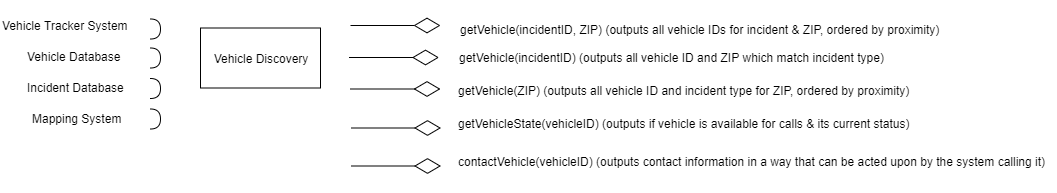

The diagram above was exported from draw.io. Its source (the exported page's mxGraphModel, read from the mxfile embedded in the PNG):
<mxGraphModel dx="910" dy="1219" grid="1" gridSize="10" guides="1" tooltips="1" connect="1" arrows="1" fold="1" page="1" pageScale="1" pageWidth="850" pageHeight="1100" math="0" shadow="0">
  <root>
    <mxCell id="0" />
    <mxCell id="1" parent="0" />
    <mxCell id="_ttbokQBN7IxmrjXHGCv-1" value="Vehicle Discovery" style="rounded=0;whiteSpace=wrap;html=1;" parent="1" vertex="1">
      <mxGeometry x="225" y="109.5" width="120" height="60" as="geometry" />
    </mxCell>
    <mxCell id="_ttbokQBN7IxmrjXHGCv-5" value="" style="shape=requiredInterface;html=1;verticalLabelPosition=bottom;" parent="1" vertex="1">
      <mxGeometry x="175" y="100.5" width="10" height="20" as="geometry" />
    </mxCell>
    <mxCell id="_ttbokQBN7IxmrjXHGCv-9" value="" style="shape=requiredInterface;html=1;verticalLabelPosition=bottom;" parent="1" vertex="1">
      <mxGeometry x="175" y="129.5" width="10" height="20" as="geometry" />
    </mxCell>
    <mxCell id="_ttbokQBN7IxmrjXHGCv-11" value="Vehicle Tracker System" style="text;html=1;resizable=0;points=[];autosize=1;align=left;verticalAlign=top;spacingTop=-4;" parent="1" vertex="1">
      <mxGeometry x="25" y="98" width="140" height="20" as="geometry" />
    </mxCell>
    <mxCell id="_ttbokQBN7IxmrjXHGCv-12" value="Vehicle Database" style="text;html=1;resizable=0;points=[];autosize=1;align=left;verticalAlign=top;spacingTop=-4;" parent="1" vertex="1">
      <mxGeometry x="50" y="129" width="110" height="20" as="geometry" />
    </mxCell>
    <mxCell id="_ttbokQBN7IxmrjXHGCv-16" value="" style="shape=requiredInterface;html=1;verticalLabelPosition=bottom;" parent="1" vertex="1">
      <mxGeometry x="175" y="160" width="10" height="20" as="geometry" />
    </mxCell>
    <mxCell id="_ttbokQBN7IxmrjXHGCv-17" value="Incident Database" style="text;html=1;resizable=0;points=[];autosize=1;align=left;verticalAlign=top;spacingTop=-4;" parent="1" vertex="1">
      <mxGeometry x="50" y="160" width="110" height="20" as="geometry" />
    </mxCell>
    <mxCell id="_ttbokQBN7IxmrjXHGCv-19" value="" style="endArrow=diamondThin;endFill=0;endSize=24;html=1;" parent="1" edge="1">
      <mxGeometry width="160" relative="1" as="geometry">
        <mxPoint x="375" y="107" as="sourcePoint" />
        <mxPoint x="465" y="107" as="targetPoint" />
      </mxGeometry>
    </mxCell>
    <mxCell id="_ttbokQBN7IxmrjXHGCv-20" value="getVehicle(incidentID, ZIP) (outputs all vehicle IDs for incident &amp;amp; ZIP, ordered by proximity)" style="text;html=1;resizable=0;points=[];autosize=1;align=left;verticalAlign=top;spacingTop=-4;" parent="1" vertex="1">
      <mxGeometry x="483" y="101.5" width="490" height="20" as="geometry" />
    </mxCell>
    <mxCell id="_ttbokQBN7IxmrjXHGCv-21" value="" style="endArrow=diamondThin;endFill=0;endSize=24;html=1;" parent="1" edge="1">
      <mxGeometry width="160" relative="1" as="geometry">
        <mxPoint x="373.5" y="139" as="sourcePoint" />
        <mxPoint x="463.5" y="139" as="targetPoint" />
      </mxGeometry>
    </mxCell>
    <mxCell id="_ttbokQBN7IxmrjXHGCv-23" value="getVehicle(incidentID) (outputs all vehicle ID and ZIP which match incident type)" style="text;html=1;resizable=0;points=[];autosize=1;align=left;verticalAlign=top;spacingTop=-4;" parent="1" vertex="1">
      <mxGeometry x="482" y="129.5" width="440" height="20" as="geometry" />
    </mxCell>
    <mxCell id="_ttbokQBN7IxmrjXHGCv-24" value="" style="endArrow=diamondThin;endFill=0;endSize=24;html=1;" parent="1" edge="1">
      <mxGeometry width="160" relative="1" as="geometry">
        <mxPoint x="375" y="170.5" as="sourcePoint" />
        <mxPoint x="465" y="170.5" as="targetPoint" />
      </mxGeometry>
    </mxCell>
    <mxCell id="_ttbokQBN7IxmrjXHGCv-26" value="getVehicle(ZIP) (outputs all vehicle ID and incident type for ZIP, ordered by proximity)" style="text;html=1;resizable=0;points=[];autosize=1;align=left;verticalAlign=top;spacingTop=-4;" parent="1" vertex="1">
      <mxGeometry x="480.5" y="162.5" width="470" height="20" as="geometry" />
    </mxCell>
    <mxCell id="bEdXAF5R7xQOvSF6aHAg-1" value="" style="shape=requiredInterface;html=1;verticalLabelPosition=bottom;" vertex="1" parent="1">
      <mxGeometry x="175" y="190.5" width="10" height="20" as="geometry" />
    </mxCell>
    <mxCell id="bEdXAF5R7xQOvSF6aHAg-2" value="Mapping System" style="text;html=1;resizable=0;points=[];autosize=1;align=left;verticalAlign=top;spacingTop=-4;" vertex="1" parent="1">
      <mxGeometry x="55" y="190.5" width="100" height="20" as="geometry" />
    </mxCell>
    <mxCell id="bEdXAF5R7xQOvSF6aHAg-7" value="" style="endArrow=diamondThin;endFill=0;endSize=24;html=1;" edge="1" parent="1">
      <mxGeometry width="160" relative="1" as="geometry">
        <mxPoint x="375.5" y="209.5" as="sourcePoint" />
        <mxPoint x="465.5" y="209.5" as="targetPoint" />
      </mxGeometry>
    </mxCell>
    <mxCell id="bEdXAF5R7xQOvSF6aHAg-8" value="getVehicleState(vehicleID) (outputs if vehicle is available for calls &amp;amp; its current status)" style="text;html=1;resizable=0;points=[];autosize=1;align=left;verticalAlign=top;spacingTop=-4;" vertex="1" parent="1">
      <mxGeometry x="480.5" y="195.5" width="470" height="20" as="geometry" />
    </mxCell>
    <mxCell id="bEdXAF5R7xQOvSF6aHAg-10" value="" style="endArrow=diamondThin;endFill=0;endSize=24;html=1;" edge="1" parent="1">
      <mxGeometry width="160" relative="1" as="geometry">
        <mxPoint x="375.5" y="247.5" as="sourcePoint" />
        <mxPoint x="465.5" y="247.5" as="targetPoint" />
      </mxGeometry>
    </mxCell>
    <mxCell id="bEdXAF5R7xQOvSF6aHAg-11" value="contactVehicle(vehicleID) (outputs contact information in a way that can be acted upon by the system calling it)" style="text;html=1;resizable=0;points=[];autosize=1;align=left;verticalAlign=top;spacingTop=-4;" vertex="1" parent="1">
      <mxGeometry x="480.5" y="233.5" width="600" height="20" as="geometry" />
    </mxCell>
  </root>
</mxGraphModel>